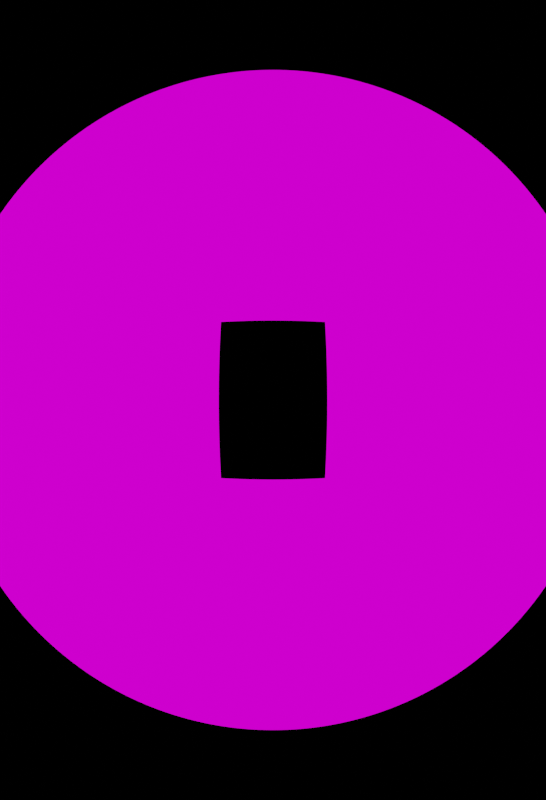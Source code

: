 # Source: scripting.blend  (saved by Blender 3.3.6; exported with 4.5.12 LTS)
import bpy
from mathutils import Matrix  # noqa: F401  (used for matrix-valued properties, if any)

bpy.ops.wm.read_factory_settings(use_empty=True)
scene = bpy.context.scene
scene.name = 'Scene'

# ---- collections
col_collection = bpy.data.collections.new('Collection'); scene.collection.children.link(col_collection)

# ---- images (referenced by path relative to the original .blend; pixels are not part of the script)
import os
ASSET_DIR = os.environ.get("B2B_ASSET_DIR", "")  # directory of the original .blend (textures are referenced by path, not embedded)
HERE = os.path.dirname(os.path.abspath(__file__))  # packed textures are extracted next to this script under _unpacked/

def load_image(name, relpath, width, height, colorspace="sRGB"):
    """Load a texture the original file referenced (path relative to the .blend, or extracted next to this script)."""
    p = next((c for c in (os.path.join(HERE, relpath), os.path.join(ASSET_DIR, relpath)) if relpath and os.path.exists(c)), "")
    if p:
        img = bpy.data.images.load(p, check_existing=True)
        img.name = name
    else:  # same state as the original file: an image datablock whose file is absent (Cycles renders it pink)
        img = bpy.data.images.new(name, width, height)
        img.source = "FILE"
        img.filepath = "//" + (relpath or name)
    img.colorspace_settings.name = colorspace
    return img
img_nefertitti_hat_no_background_normal_png_003 = load_image('nefertitti_hat_no_background_normal.png.003', 'nefertitti_hat_no_background_normal.png', 1024, 1024, 'Non-Color')
img_nefertitti_hat_no_background_spec_png_004 = load_image('nefertitti_hat_no_background_spec.png.004', 'nefertitti_hat_no_background_spec.png', 1024, 1024, 'Non-Color')
img_nefertitti__pebbles_jpg_001 = load_image('nefertitti._pebbles.jpg.001', 'nefertitti._pebbles.jpg', 1024, 1024, 'sRGB')
img_forest_exr = load_image('forest.exr', 'forest.exr', 1024, 1024, 'Linear Rec.709')

# ---- materials (node trees are filled in below, after node groups)
mat_red = bpy.data.materials.new('Red')
mat_red.use_transparent_shadow = False
mat_red.diffuse_color = (1.0, 0.0, 0.0, 1.0)
mat_green = bpy.data.materials.new('Green')
mat_green.use_transparent_shadow = False
mat_green.diffuse_color = (0.0, 1.0, 0.0, 1.0)
mat_imported_material = bpy.data.materials.new('Imported_Material')
mat_imported_material.use_transparent_shadow = False

# ---- material node trees
mat_imported_material.use_nodes = True; mat_imported_material.node_tree.nodes.clear()
_N = mat_imported_material.node_tree.nodes; _L = mat_imported_material.node_tree.links
n0 = _N.new('ShaderNodeBsdfDiffuse'); n0.name = 'Diffuse BSDF'; n0.location = (84, -445)
n1 = _N.new('ShaderNodeOutputMaterial'); n1.name = 'Material Output'; n1.location = (712, -201)
n2 = _N.new('ShaderNodeMixShader'); n2.name = 'Mix Shader'; n2.location = (391, -266)
n3 = _N.new('ShaderNodeNormalMap'); n3.name = 'Normal Map.001'; n3.location = (-190, -323)
n3.inputs[0].default_value = 3.9
n4 = _N.new('ShaderNodeBsdfAnisotropic'); n4.name = 'Glossy BSDF'; n4.location = (674, 50)
n4.distribution = 'GGX'
n5 = _N.new('ShaderNodeEeveeSpecular'); n5.name = 'Specular BSDF'; n5.location = (229, 95)
n5.inputs[2].default_value = 1.0
n6 = _N.new('ShaderNodeTexImage'); n6.name = 'Image Texture.006'; n6.location = (-539, -258)
n6.label = 'NORMAL_MAP_INPUT'
n6.image = img_nefertitti_hat_no_background_normal_png_003
n7 = _N.new('ShaderNodeTexImage'); n7.name = 'Image Texture'; n7.location = (-230, 147)
n7.label = 'SPECULARITY_INPUT'
n7.image = img_nefertitti_hat_no_background_spec_png_004
n8 = _N.new('ShaderNodeTexImage'); n8.name = 'Image Texture.009'; n8.location = (-368, -665)
n8.label = 'SOURCE_INPUT_IMAGE'
n8.image = img_nefertitti__pebbles_jpg_001
_L.new(n3.outputs[0], n0.inputs[2])
_L.new(n6.outputs[0], n3.inputs[1])
_L.new(n0.outputs[0], n2.inputs[2])
_L.new(n2.outputs[0], n1.inputs[0])
_L.new(n5.outputs[0], n2.inputs[1])
_L.new(n3.outputs[0], n5.inputs[5])
_L.new(n7.outputs[0], n5.inputs[0])
_L.new(n7.outputs[0], n5.inputs[1])
_L.new(n8.outputs[0], n0.inputs[0])
n1.is_active_output = True

# ---- world
world_world = bpy.data.worlds.new('World'); scene.world = world_world
world_world.use_nodes = True; world_world.node_tree.nodes.clear()
_N = world_world.node_tree.nodes; _L = world_world.node_tree.links
n0 = _N.new('ShaderNodeOutputWorld'); n0.name = 'World Output'; n0.location = (300, 300)
n1 = _N.new('ShaderNodeTexEnvironment'); n1.name = 'Environment Texture.001'; n1.location = (-270, 220)
n1.image = img_forest_exr
n2 = _N.new('ShaderNodeBackground'); n2.name = 'Background'; n2.location = (10, 300)
n3 = _N.new('ShaderNodeMapping'); n3.name = 'Mapping'; n3.location = (-450, 220)
n4 = _N.new('ShaderNodeTexCoord'); n4.name = 'Texture Coordinate'; n4.location = (-630, 220)
_L.new(n2.outputs[0], n0.inputs[0])
_L.new(n3.outputs[0], n1.inputs[0])
_L.new(n4.outputs[0], n3.inputs[0])
_L.new(n1.outputs[0], n2.inputs[0])
n0.is_active_output = True
world_world.color = (0.05088, 0.05088, 0.05088)
world_world.use_sun_shadow = False
world_world.sun_shadow_jitter_overblur = 0.0

# ---- cameras
cam_camera = bpy.data.cameras.new('Camera')
cam_camera.type = 'PANO'
cam_camera.clip_end = 100.0
cam_camera.sensor_height = 44.0
cam_camera.ortho_scale = 7.314

# ---- meshes
me_cube_029 = bpy.data.meshes.new('Cube.029')
me_cube_029.from_pydata([(-1.0, -30.0, -20.0), (-1.0, -30.0, 20.0), (-1.0, 30.0, -20.0), (-1.0, 30.0, 20.0), (1.0, -30.0, -20.0), (1.0, -30.0, 20.0), (1.0, 30.0, -20.0), (1.0, 30.0, 20.0)], [], [(0, 1, 3, 2), (2, 3, 7, 6), (6, 7, 5, 4), (4, 5, 1, 0), (2, 6, 4, 0), (7, 3, 1, 5)])
me_cube_029.polygons.foreach_set('material_index', [0, 0, 2, 0, 0, 0])
_uv = me_cube_029.uv_layers.new(name='UVMap')
_uv.uv.foreach_set('vector', [0.0, 0.0, 1.0, 0.0, 1.0, 1.0, 0.0, 1.0, 0.0, 0.0, 1.0, 0.0, 1.0, 1.0, 0.0, 1.0, 0.0, 0.0, 1.0, 0.0, 1.0, 1.0, 0.0, 1.0, 0.0, 0.0, 1.0, 0.0, 1.0, 1.0, 0.0, 1.0, 0.0, 0.0, 1.0, 0.0, 1.0, 1.0, 0.0, 1.0, 0.0, 0.0, 1.0, 0.0, 1.0, 1.0, 0.0, 1.0])
me_cube_029.materials.append(mat_red)
me_cube_029.materials.append(mat_green)
me_cube_029.materials.append(mat_imported_material)
me_cube_029.update()
me_cube_030 = bpy.data.meshes.new('Cube.030')
me_cube_030.from_pydata([(-1.0, -30.0, -20.0), (-1.0, -30.0, 20.0), (-1.0, 30.0, -20.0), (-1.0, 30.0, 20.0), (1.0, -30.0, -20.0), (1.0, -30.0, 20.0), (1.0, 30.0, -20.0), (1.0, 30.0, 20.0)], [], [(0, 1, 3, 2), (2, 3, 7, 6), (6, 7, 5, 4), (4, 5, 1, 0), (2, 6, 4, 0), (7, 3, 1, 5)])
me_cube_030.polygons.foreach_set('material_index', [0, 0, 2, 0, 0, 0])
_uv = me_cube_030.uv_layers.new(name='UVMap')
_uv.uv.foreach_set('vector', [0.0, 0.0, 1.0, 0.0, 1.0, 1.0, 0.0, 1.0, 0.0, 0.0, 1.0, 0.0, 1.0, 1.0, 0.0, 1.0, 0.0, 0.0, 1.0, 0.0, 1.0, 1.0, 0.0, 1.0, 0.0, 0.0, 1.0, 0.0, 1.0, 1.0, 0.0, 1.0, 0.0, 0.0, 1.0, 0.0, 1.0, 1.0, 0.0, 1.0, 0.0, 0.0, 1.0, 0.0, 1.0, 1.0, 0.0, 1.0])
me_cube_030.materials.append(mat_red)
me_cube_030.materials.append(mat_green)
me_cube_030.materials.append(mat_imported_material)
me_cube_030.update()
me_cube_031 = bpy.data.meshes.new('Cube.031')
me_cube_031.from_pydata([(-1.0, -30.0, -20.0), (-1.0, -30.0, 20.0), (-1.0, 30.0, -20.0), (-1.0, 30.0, 20.0), (1.0, -30.0, -20.0), (1.0, -30.0, 20.0), (1.0, 30.0, -20.0), (1.0, 30.0, 20.0)], [], [(0, 1, 3, 2), (2, 3, 7, 6), (6, 7, 5, 4), (4, 5, 1, 0), (2, 6, 4, 0), (7, 3, 1, 5)])
me_cube_031.polygons.foreach_set('material_index', [0, 0, 2, 0, 0, 0])
_uv = me_cube_031.uv_layers.new(name='UVMap')
_uv.uv.foreach_set('vector', [0.0, 0.0, 1.0, 0.0, 1.0, 1.0, 0.0, 1.0, 0.0, 0.0, 1.0, 0.0, 1.0, 1.0, 0.0, 1.0, 0.0, 0.0, 1.0, 0.0, 1.0, 1.0, 0.0, 1.0, 0.0, 0.0, 1.0, 0.0, 1.0, 1.0, 0.0, 1.0, 0.0, 0.0, 1.0, 0.0, 1.0, 1.0, 0.0, 1.0, 0.0, 0.0, 1.0, 0.0, 1.0, 1.0, 0.0, 1.0])
me_cube_031.materials.append(mat_red)
me_cube_031.materials.append(mat_green)
me_cube_031.materials.append(mat_imported_material)
me_cube_031.update()
me_cube_032 = bpy.data.meshes.new('Cube.032')
me_cube_032.from_pydata([(-1.0, -30.0, -20.0), (-1.0, -30.0, 20.0), (-1.0, 30.0, -20.0), (-1.0, 30.0, 20.0), (1.0, -30.0, -20.0), (1.0, -30.0, 20.0), (1.0, 30.0, -20.0), (1.0, 30.0, 20.0)], [], [(0, 1, 3, 2), (2, 3, 7, 6), (6, 7, 5, 4), (4, 5, 1, 0), (2, 6, 4, 0), (7, 3, 1, 5)])
me_cube_032.polygons.foreach_set('material_index', [0, 0, 2, 0, 0, 0])
_uv = me_cube_032.uv_layers.new(name='UVMap')
_uv.uv.foreach_set('vector', [0.0, 0.0, 1.0, 0.0, 1.0, 1.0, 0.0, 1.0, 0.0, 0.0, 1.0, 0.0, 1.0, 1.0, 0.0, 1.0, 0.0, 0.0, 1.0, 0.0, 1.0, 1.0, 0.0, 1.0, 0.0, 0.0, 1.0, 0.0, 1.0, 1.0, 0.0, 1.0, 0.0, 0.0, 1.0, 0.0, 1.0, 1.0, 0.0, 1.0, 0.0, 0.0, 1.0, 0.0, 1.0, 1.0, 0.0, 1.0])
me_cube_032.materials.append(mat_red)
me_cube_032.materials.append(mat_green)
me_cube_032.materials.append(mat_imported_material)
me_cube_032.update()
me_cube_033 = bpy.data.meshes.new('Cube.033')
me_cube_033.from_pydata([(-1.0, -30.0, -20.0), (-1.0, -30.0, 20.0), (-1.0, 30.0, -20.0), (-1.0, 30.0, 20.0), (1.0, -30.0, -20.0), (1.0, -30.0, 20.0), (1.0, 30.0, -20.0), (1.0, 30.0, 20.0)], [], [(0, 1, 3, 2), (2, 3, 7, 6), (6, 7, 5, 4), (4, 5, 1, 0), (2, 6, 4, 0), (7, 3, 1, 5)])
me_cube_033.polygons.foreach_set('material_index', [0, 0, 2, 0, 0, 0])
_uv = me_cube_033.uv_layers.new(name='UVMap')
_uv.uv.foreach_set('vector', [0.0, 0.0, 1.0, 0.0, 1.0, 1.0, 0.0, 1.0, 0.0, 0.0, 1.0, 0.0, 1.0, 1.0, 0.0, 1.0, 0.0, 0.0, 1.0, 0.0, 1.0, 1.0, 0.0, 1.0, 0.0, 0.0, 1.0, 0.0, 1.0, 1.0, 0.0, 1.0, 0.0, 0.0, 1.0, 0.0, 1.0, 1.0, 0.0, 1.0, 0.0, 0.0, 1.0, 0.0, 1.0, 1.0, 0.0, 1.0])
me_cube_033.materials.append(mat_red)
me_cube_033.materials.append(mat_green)
me_cube_033.materials.append(mat_imported_material)
me_cube_033.update()
me_cube_034 = bpy.data.meshes.new('Cube.034')
me_cube_034.from_pydata([(-1.0, -30.0, -20.0), (-1.0, -30.0, 20.0), (-1.0, 30.0, -20.0), (-1.0, 30.0, 20.0), (1.0, -30.0, -20.0), (1.0, -30.0, 20.0), (1.0, 30.0, -20.0), (1.0, 30.0, 20.0)], [], [(0, 1, 3, 2), (2, 3, 7, 6), (6, 7, 5, 4), (4, 5, 1, 0), (2, 6, 4, 0), (7, 3, 1, 5)])
me_cube_034.polygons.foreach_set('material_index', [0, 0, 2, 0, 0, 0])
_uv = me_cube_034.uv_layers.new(name='UVMap')
_uv.uv.foreach_set('vector', [0.0, 0.0, 1.0, 0.0, 1.0, 1.0, 0.0, 1.0, 0.0, 0.0, 1.0, 0.0, 1.0, 1.0, 0.0, 1.0, 0.0, 0.0, 1.0, 0.0, 1.0, 1.0, 0.0, 1.0, 0.0, 0.0, 1.0, 0.0, 1.0, 1.0, 0.0, 1.0, 0.0, 0.0, 1.0, 0.0, 1.0, 1.0, 0.0, 1.0, 0.0, 0.0, 1.0, 0.0, 1.0, 1.0, 0.0, 1.0])
me_cube_034.materials.append(mat_red)
me_cube_034.materials.append(mat_green)
me_cube_034.materials.append(mat_imported_material)
me_cube_034.update()
me_cube_035 = bpy.data.meshes.new('Cube.035')
me_cube_035.from_pydata([(-1.0, -30.0, -20.0), (-1.0, -30.0, 20.0), (-1.0, 30.0, -20.0), (-1.0, 30.0, 20.0), (1.0, -30.0, -20.0), (1.0, -30.0, 20.0), (1.0, 30.0, -20.0), (1.0, 30.0, 20.0)], [], [(0, 1, 3, 2), (2, 3, 7, 6), (6, 7, 5, 4), (4, 5, 1, 0), (2, 6, 4, 0), (7, 3, 1, 5)])
me_cube_035.polygons.foreach_set('material_index', [0, 0, 2, 0, 0, 0])
_uv = me_cube_035.uv_layers.new(name='UVMap')
_uv.uv.foreach_set('vector', [0.0, 0.0, 1.0, 0.0, 1.0, 1.0, 0.0, 1.0, 0.0, 0.0, 1.0, 0.0, 1.0, 1.0, 0.0, 1.0, 0.0, 0.0, 1.0, 0.0, 1.0, 1.0, 0.0, 1.0, 0.0, 0.0, 1.0, 0.0, 1.0, 1.0, 0.0, 1.0, 0.0, 0.0, 1.0, 0.0, 1.0, 1.0, 0.0, 1.0, 0.0, 0.0, 1.0, 0.0, 1.0, 1.0, 0.0, 1.0])
me_cube_035.materials.append(mat_red)
me_cube_035.materials.append(mat_green)
me_cube_035.materials.append(mat_imported_material)
me_cube_035.update()
me_cube_036 = bpy.data.meshes.new('Cube.036')
me_cube_036.from_pydata([(-1.0, -30.0, -20.0), (-1.0, -30.0, 20.0), (-1.0, 30.0, -20.0), (-1.0, 30.0, 20.0), (1.0, -30.0, -20.0), (1.0, -30.0, 20.0), (1.0, 30.0, -20.0), (1.0, 30.0, 20.0)], [], [(0, 1, 3, 2), (2, 3, 7, 6), (6, 7, 5, 4), (4, 5, 1, 0), (2, 6, 4, 0), (7, 3, 1, 5)])
me_cube_036.polygons.foreach_set('material_index', [0, 0, 2, 0, 0, 0])
_uv = me_cube_036.uv_layers.new(name='UVMap')
_uv.uv.foreach_set('vector', [0.0, 0.0, 1.0, 0.0, 1.0, 1.0, 0.0, 1.0, 0.0, 0.0, 1.0, 0.0, 1.0, 1.0, 0.0, 1.0, 0.0, 0.0, 1.0, 0.0, 1.0, 1.0, 0.0, 1.0, 0.0, 0.0, 1.0, 0.0, 1.0, 1.0, 0.0, 1.0, 0.0, 0.0, 1.0, 0.0, 1.0, 1.0, 0.0, 1.0, 0.0, 0.0, 1.0, 0.0, 1.0, 1.0, 0.0, 1.0])
me_cube_036.materials.append(mat_red)
me_cube_036.materials.append(mat_green)
me_cube_036.materials.append(mat_imported_material)
me_cube_036.update()
me_cube_037 = bpy.data.meshes.new('Cube.037')
me_cube_037.from_pydata([(-1.0, -30.0, -20.0), (-1.0, -30.0, 20.0), (-1.0, 30.0, -20.0), (-1.0, 30.0, 20.0), (1.0, -30.0, -20.0), (1.0, -30.0, 20.0), (1.0, 30.0, -20.0), (1.0, 30.0, 20.0)], [], [(0, 1, 3, 2), (2, 3, 7, 6), (6, 7, 5, 4), (4, 5, 1, 0), (2, 6, 4, 0), (7, 3, 1, 5)])
me_cube_037.polygons.foreach_set('material_index', [0, 0, 2, 0, 0, 0])
_uv = me_cube_037.uv_layers.new(name='UVMap')
_uv.uv.foreach_set('vector', [0.0, 0.0, 1.0, 0.0, 1.0, 1.0, 0.0, 1.0, 0.0, 0.0, 1.0, 0.0, 1.0, 1.0, 0.0, 1.0, 0.0, 0.0, 1.0, 0.0, 1.0, 1.0, 0.0, 1.0, 0.0, 0.0, 1.0, 0.0, 1.0, 1.0, 0.0, 1.0, 0.0, 0.0, 1.0, 0.0, 1.0, 1.0, 0.0, 1.0, 0.0, 0.0, 1.0, 0.0, 1.0, 1.0, 0.0, 1.0])
me_cube_037.materials.append(mat_red)
me_cube_037.materials.append(mat_green)
me_cube_037.materials.append(mat_imported_material)
me_cube_037.update()
me_cube_038 = bpy.data.meshes.new('Cube.038')
me_cube_038.from_pydata([(-1.0, -30.0, -20.0), (-1.0, -30.0, 20.0), (-1.0, 30.0, -20.0), (-1.0, 30.0, 20.0), (1.0, -30.0, -20.0), (1.0, -30.0, 20.0), (1.0, 30.0, -20.0), (1.0, 30.0, 20.0)], [], [(0, 1, 3, 2), (2, 3, 7, 6), (6, 7, 5, 4), (4, 5, 1, 0), (2, 6, 4, 0), (7, 3, 1, 5)])
me_cube_038.polygons.foreach_set('material_index', [0, 0, 2, 0, 0, 0])
_uv = me_cube_038.uv_layers.new(name='UVMap')
_uv.uv.foreach_set('vector', [0.0, 0.0, 1.0, 0.0, 1.0, 1.0, 0.0, 1.0, 0.0, 0.0, 1.0, 0.0, 1.0, 1.0, 0.0, 1.0, 0.0, 0.0, 1.0, 0.0, 1.0, 1.0, 0.0, 1.0, 0.0, 0.0, 1.0, 0.0, 1.0, 1.0, 0.0, 1.0, 0.0, 0.0, 1.0, 0.0, 1.0, 1.0, 0.0, 1.0, 0.0, 0.0, 1.0, 0.0, 1.0, 1.0, 0.0, 1.0])
me_cube_038.materials.append(mat_red)
me_cube_038.materials.append(mat_green)
me_cube_038.materials.append(mat_imported_material)
me_cube_038.update()
me_cube_039 = bpy.data.meshes.new('Cube.039')
me_cube_039.from_pydata([(-1.0, -30.0, -20.0), (-1.0, -30.0, 20.0), (-1.0, 30.0, -20.0), (-1.0, 30.0, 20.0), (1.0, -30.0, -20.0), (1.0, -30.0, 20.0), (1.0, 30.0, -20.0), (1.0, 30.0, 20.0)], [], [(0, 1, 3, 2), (2, 3, 7, 6), (6, 7, 5, 4), (4, 5, 1, 0), (2, 6, 4, 0), (7, 3, 1, 5)])
me_cube_039.polygons.foreach_set('material_index', [0, 0, 2, 0, 0, 0])
_uv = me_cube_039.uv_layers.new(name='UVMap')
_uv.uv.foreach_set('vector', [0.0, 0.0, 1.0, 0.0, 1.0, 1.0, 0.0, 1.0, 0.0, 0.0, 1.0, 0.0, 1.0, 1.0, 0.0, 1.0, 0.0, 0.0, 1.0, 0.0, 1.0, 1.0, 0.0, 1.0, 0.0, 0.0, 1.0, 0.0, 1.0, 1.0, 0.0, 1.0, 0.0, 0.0, 1.0, 0.0, 1.0, 1.0, 0.0, 1.0, 0.0, 0.0, 1.0, 0.0, 1.0, 1.0, 0.0, 1.0])
me_cube_039.materials.append(mat_red)
me_cube_039.materials.append(mat_green)
me_cube_039.materials.append(mat_imported_material)
me_cube_039.update()

# ---- objects
ob_camera = bpy.data.objects.new('Camera', cam_camera)
ob_cube_002 = bpy.data.objects.new('Cube.002', me_cube_029)
ob_cube = bpy.data.objects.new('Cube', me_cube_030)
ob_cube_001 = bpy.data.objects.new('Cube.001', me_cube_031)
ob_cube_003 = bpy.data.objects.new('Cube.003', me_cube_032)
ob_cube_004 = bpy.data.objects.new('Cube.004', me_cube_033)
ob_cube_005 = bpy.data.objects.new('Cube.005', me_cube_034)
ob_cube_006 = bpy.data.objects.new('Cube.006', me_cube_035)
ob_cube_007 = bpy.data.objects.new('Cube.007', me_cube_036)
ob_cube_008 = bpy.data.objects.new('Cube.008', me_cube_037)
ob_cube_009 = bpy.data.objects.new('Cube.009', me_cube_038)
ob_cube_010 = bpy.data.objects.new('Cube.010', me_cube_039)

# ---- transforms, parenting, visibility, modifiers, constraints
ob_camera.location = (85.0, 0.0, 0.0)
ob_camera.rotation_euler = (1.571, 0.0, 1.571)
ob_camera.lock_rotations_4d = False
ob_camera.empty_display_type = 'ARROWS'
ob_camera.color = (0.0, 0.0, 0.0, 0.0)
ob_camera.display_type = 'WIRE'
ob_camera.lineart.crease_threshold = 0.0
ob_cube_002.location = (0.0, 0.0, 0.0)
ob_cube_002.rotation_euler = (-1.571, 0.0, 0.0)
ob_cube.location = (0.0, 0.0, 0.0)
ob_cube.rotation_euler = (-1.571, 0.0, 0.0)
ob_cube_001.location = (0.0, 0.0, 0.0)
ob_cube_001.rotation_euler = (-1.571, 0.0, 0.0)
ob_cube_003.location = (0.0, 0.0, 0.0)
ob_cube_003.rotation_euler = (-1.571, 0.0, 0.0)
ob_cube_004.location = (0.0, 0.0, 0.0)
ob_cube_004.rotation_euler = (-1.571, 0.0, 0.0)
ob_cube_005.location = (0.0, 0.0, 0.0)
ob_cube_005.rotation_euler = (-1.571, 0.0, 0.0)
ob_cube_006.location = (0.0, 0.0, 0.0)
ob_cube_006.rotation_euler = (-1.571, 0.0, 0.0)
ob_cube_007.location = (0.0, 0.0, 0.0)
ob_cube_007.rotation_euler = (-1.571, 0.0, 0.0)
ob_cube_008.location = (0.0, 0.0, 0.0)
ob_cube_008.rotation_euler = (-1.571, 0.0, 0.0)
ob_cube_009.location = (0.0, 0.0, 0.0)
ob_cube_009.rotation_euler = (-1.571, 0.0, 0.0)
ob_cube_010.location = (0.0, 0.0, 0.0)
ob_cube_010.rotation_euler = (-1.571, 0.0, 0.0)

# ---- collection membership
col_collection.objects.link(ob_camera)
col_collection.objects.link(ob_cube_002)
col_collection.objects.link(ob_cube)
col_collection.objects.link(ob_cube_001)
col_collection.objects.link(ob_cube_003)
col_collection.objects.link(ob_cube_004)
col_collection.objects.link(ob_cube_005)
col_collection.objects.link(ob_cube_006)
col_collection.objects.link(ob_cube_007)
col_collection.objects.link(ob_cube_008)
col_collection.objects.link(ob_cube_009)
col_collection.objects.link(ob_cube_010)

# ---- scene / render settings (as saved in the file)
scene.camera = ob_camera
scene.frame_start = 1; scene.frame_end = 250; scene.frame_set(3)
scene.render.engine = 'BLENDER_EEVEE_NEXT'
scene.render.image_settings.file_format = 'JPEG'
scene.render.image_settings.color_mode = 'RGB'
scene.render.image_settings.quality = 100
scene.render.resolution_x = 1282
scene.render.resolution_y = 1877
scene.render.film_transparent = True
scene.cycles.sampling_pattern = 'TABULATED_SOBOL'
scene.cycles.use_light_tree = False
scene.view_settings.view_transform = 'Filmic'
bpy.context.view_layer.update()

# ---- added for rendering (the .blend has no usable light): sun
light_auto_sun = bpy.data.lights.new('AutoSun', 'SUN')
light_auto_sun.energy = 3.0
light_auto_sun.angle = 0.0523599
ob_auto_sun = bpy.data.objects.new('AutoSun', light_auto_sun)
scene.collection.objects.link(ob_auto_sun)
ob_auto_sun.rotation_euler = (0.872665, 0.174533, 0.523599)
bpy.context.view_layer.update()
